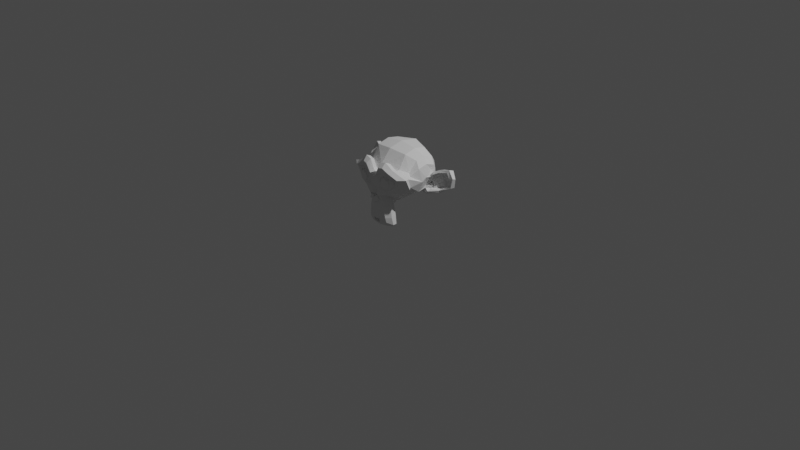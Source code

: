# Source: monkey.blend  (saved by Blender 3.4.6; exported with 4.5.12 LTS)
import bpy
from mathutils import Matrix  # noqa: F401  (used for matrix-valued properties, if any)

bpy.ops.wm.read_factory_settings(use_empty=True)
scene = bpy.context.scene
scene.name = 'Scene'

# ---- collections
col_collection = bpy.data.collections.new('Collection'); scene.collection.children.link(col_collection)

# ---- world
world_world = bpy.data.worlds.new('World'); scene.world = world_world
world_world.use_nodes = True; world_world.node_tree.nodes.clear()
_N = world_world.node_tree.nodes; _L = world_world.node_tree.links
n0 = _N.new('ShaderNodeOutputWorld'); n0.name = 'World Output'; n0.location = (300, 300)
n1 = _N.new('ShaderNodeBackground'); n1.name = 'Background'; n1.location = (10, 300)
n1.inputs[0].default_value = (0.05088, 0.05088, 0.05088, 1.0)
_L.new(n1.outputs[0], n0.inputs[0])
n0.is_active_output = True
world_world.color = (0.05088, 0.05088, 0.05088)
world_world.use_sun_shadow = False
world_world.sun_shadow_jitter_overblur = 0.0

# ---- cameras
cam_camera = bpy.data.cameras.new('Camera')
cam_camera.clip_end = 100.0
cam_camera.ortho_scale = 7.314

# ---- lights
light_light = bpy.data.lights.new('Light', 'POINT')
light_light.transmission_factor = 0.0
light_light.energy = 1000.0
light_light.shadow_soft_size = 0.1
light_light.shadow_maximum_resolution = 0.006
light_light.use_absolute_resolution = True

# ---- meshes
me_suzanne = bpy.data.meshes.new('Suzanne')
me_suzanne.from_pydata([(0.4375, -0.7656, 0.1641), (-0.4375, -0.7656, 0.1641), (0.5, -0.6875, 0.09375), (-0.5, -0.6875, 0.09375), (0.5469, -0.5781, 0.05469), (-0.5469, -0.5781, 0.05469), (0.3516, -0.6172, -0.02344), (-0.3516, -0.6172, -0.02344), (0.3516, -0.7188, 0.03125), (-0.3516, -0.7188, 0.03125), (0.3516, -0.7812, 0.1328), (-0.3516, -0.7812, 0.1328), (0.2734, -0.7969, 0.1641), (-0.2734, -0.7969, 0.1641), (0.2031, -0.7422, 0.09375), (-0.2031, -0.7422, 0.09375), (0.1562, -0.6484, 0.05469), (-0.1562, -0.6484, 0.05469), (0.07812, -0.6562, 0.2422), (-0.07812, -0.6562, 0.2422), (0.1406, -0.7422, 0.2422), (-0.1406, -0.7422, 0.2422), (0.2422, -0.7969, 0.2422), (-0.2422, -0.7969, 0.2422), (0.2734, -0.7969, 0.3281), (-0.2734, -0.7969, 0.3281), (0.2031, -0.7422, 0.3906), (-0.2031, -0.7422, 0.3906), (0.1562, -0.6484, 0.4375), (-0.1562, -0.6484, 0.4375), (0.3516, -0.6172, 0.5156), (-0.3516, -0.6172, 0.5156), (0.3516, -0.7188, 0.4531), (-0.3516, -0.7188, 0.4531), (0.3516, -0.7812, 0.3594), (-0.3516, -0.7812, 0.3594), (0.4375, -0.7656, 0.3281), (-0.4375, -0.7656, 0.3281), (0.5, -0.6875, 0.3906), (-0.5, -0.6875, 0.3906), (0.5469, -0.5781, 0.4375), (-0.5469, -0.5781, 0.4375), (0.625, -0.5625, 0.2422), (-0.625, -0.5625, 0.2422), (0.5625, -0.6719, 0.2422), (-0.5625, -0.6719, 0.2422), (0.4688, -0.7578, 0.2422), (-0.4688, -0.7578, 0.2422), (0.4766, -0.7734, 0.2422), (-0.4766, -0.7734, 0.2422), (0.4453, -0.7812, 0.3359), (-0.4453, -0.7812, 0.3359), (0.3516, -0.8047, 0.375), (-0.3516, -0.8047, 0.375), (0.2656, -0.8203, 0.3359), (-0.2656, -0.8203, 0.3359), (0.2266, -0.8203, 0.2422), (-0.2266, -0.8203, 0.2422), (0.2656, -0.8203, 0.1562), (-0.2656, -0.8203, 0.1562), (0.3516, -0.8281, 0.2422), (-0.3516, -0.8281, 0.2422), (0.3516, -0.8047, 0.1172), (-0.3516, -0.8047, 0.1172), (0.4453, -0.7812, 0.1562), (-0.4453, -0.7812, 0.1562), (0.0, -0.7422, 0.4297), (0.0, -0.8203, 0.3516), (0.0, -0.7344, -0.6797), (0.0, -0.7812, -0.3203), (0.0, -0.7969, -0.1875), (0.0, -0.7188, -0.7734), (0.0, -0.6016, 0.4062), (0.0, -0.5703, 0.5703), (0.0, 0.5469, 0.8984), (0.0, 0.8516, 0.5625), (0.0, 0.8281, 0.07031), (0.0, 0.3516, -0.3828), (0.2031, -0.5625, -0.1875), (-0.2031, -0.5625, -0.1875), (0.3125, -0.5703, -0.4375), (-0.3125, -0.5703, -0.4375), (0.3516, -0.5703, -0.6953), (-0.3516, -0.5703, -0.6953), (0.3672, -0.5312, -0.8906), (-0.3672, -0.5312, -0.8906), (0.3281, -0.5234, -0.9453), (-0.3281, -0.5234, -0.9453), (0.1797, -0.5547, -0.9688), (-0.1797, -0.5547, -0.9688), (0.0, -0.5781, -0.9844), (0.4375, -0.5312, -0.1406), (-0.4375, -0.5312, -0.1406), (0.6328, -0.5391, -0.03906), (-0.6328, -0.5391, -0.03906), (0.8281, -0.4453, 0.1484), (-0.8281, -0.4453, 0.1484), (0.8594, -0.5938, 0.4297), (-0.8594, -0.5938, 0.4297), (0.7109, -0.625, 0.4844), (-0.7109, -0.625, 0.4844), (0.4922, -0.6875, 0.6016), (-0.4922, -0.6875, 0.6016), (0.3203, -0.7344, 0.7578), (-0.3203, -0.7344, 0.7578), (0.1562, -0.7578, 0.7188), (-0.1562, -0.7578, 0.7188), (0.0625, -0.75, 0.4922), (-0.0625, -0.75, 0.4922), (0.1641, -0.7734, 0.4141), (-0.1641, -0.7734, 0.4141), (0.125, -0.7656, 0.3047), (-0.125, -0.7656, 0.3047), (0.2031, -0.7422, 0.09375), (-0.2031, -0.7422, 0.09375), (0.375, -0.7031, 0.01562), (-0.375, -0.7031, 0.01562), (0.4922, -0.6719, 0.0625), (-0.4922, -0.6719, 0.0625), (0.625, -0.6484, 0.1875), (-0.625, -0.6484, 0.1875), (0.6406, -0.6484, 0.2969), (-0.6406, -0.6484, 0.2969), (0.6016, -0.6641, 0.375), (-0.6016, -0.6641, 0.375), (0.4297, -0.7188, 0.4375), (-0.4297, -0.7188, 0.4375), (0.25, -0.7578, 0.4688), (-0.25, -0.7578, 0.4688), (0.0, -0.7344, -0.7656), (0.1094, -0.7344, -0.7188), (-0.1094, -0.7344, -0.7188), (0.1172, -0.7109, -0.8359), (-0.1172, -0.7109, -0.8359), (0.0625, -0.6953, -0.8828), (-0.0625, -0.6953, -0.8828), (0.0, -0.6875, -0.8906), (0.0, -0.75, -0.1953), (0.0, -0.7422, -0.1406), (0.1016, -0.7422, -0.1484), (-0.1016, -0.7422, -0.1484), (0.125, -0.75, -0.2266), (-0.125, -0.75, -0.2266), (0.08594, -0.7422, -0.2891), (-0.08594, -0.7422, -0.2891), (0.3984, -0.6719, -0.04688), (-0.3984, -0.6719, -0.04688), (0.6172, -0.625, 0.05469), (-0.6172, -0.625, 0.05469), (0.7266, -0.6016, 0.2031), (-0.7266, -0.6016, 0.2031), (0.7422, -0.6562, 0.375), (-0.7422, -0.6562, 0.375), (0.6875, -0.7266, 0.4141), (-0.6875, -0.7266, 0.4141), (0.4375, -0.7969, 0.5469), (-0.4375, -0.7969, 0.5469), (0.3125, -0.8359, 0.6406), (-0.3125, -0.8359, 0.6406), (0.2031, -0.8516, 0.6172), (-0.2031, -0.8516, 0.6172), (0.1016, -0.8438, 0.4297), (-0.1016, -0.8438, 0.4297), (0.125, -0.8125, -0.1016), (-0.125, -0.8125, -0.1016), (0.2109, -0.7109, -0.4453), (-0.2109, -0.7109, -0.4453), (0.25, -0.6875, -0.7031), (-0.25, -0.6875, -0.7031), (0.2656, -0.6641, -0.8203), (-0.2656, -0.6641, -0.8203), (0.2344, -0.6328, -0.9141), (-0.2344, -0.6328, -0.9141), (0.1641, -0.6328, -0.9297), (-0.1641, -0.6328, -0.9297), (0.0, -0.6406, -0.9453), (0.0, -0.7266, 0.04688), (0.0, -0.7656, 0.2109), (0.3281, -0.7422, 0.4766), (-0.3281, -0.7422, 0.4766), (0.1641, -0.75, 0.1406), (-0.1641, -0.75, 0.1406), (0.1328, -0.7578, 0.2109), (-0.1328, -0.7578, 0.2109), (0.1172, -0.7344, -0.6875), (-0.1172, -0.7344, -0.6875), (0.07812, -0.75, -0.4453), (-0.07812, -0.75, -0.4453), (0.0, -0.75, -0.4453), (0.0, -0.7422, -0.3281), (0.09375, -0.7812, -0.2734), (-0.09375, -0.7812, -0.2734), (0.1328, -0.7969, -0.2266), (-0.1328, -0.7969, -0.2266), (0.1094, -0.7812, -0.1328), (-0.1094, -0.7812, -0.1328), (0.03906, -0.7812, -0.125), (-0.03906, -0.7812, -0.125), (0.0, -0.8281, -0.2031), (0.04688, -0.8125, -0.1484), (-0.04688, -0.8125, -0.1484), (0.09375, -0.8125, -0.1562), (-0.09375, -0.8125, -0.1562), (0.1094, -0.8281, -0.2266), (-0.1094, -0.8281, -0.2266), (0.07812, -0.8047, -0.25), (-0.07812, -0.8047, -0.25), (0.0, -0.8047, -0.2891), (0.2578, -0.5547, -0.3125), (-0.2578, -0.5547, -0.3125), (0.1641, -0.7109, -0.2422), (-0.1641, -0.7109, -0.2422), (0.1797, -0.7109, -0.3125), (-0.1797, -0.7109, -0.3125), (0.2344, -0.5547, -0.25), (-0.2344, -0.5547, -0.25), (0.0, -0.6875, -0.875), (0.04688, -0.6875, -0.8672), (-0.04688, -0.6875, -0.8672), (0.09375, -0.7109, -0.8203), (-0.09375, -0.7109, -0.8203), (0.09375, -0.7266, -0.7422), (-0.09375, -0.7266, -0.7422), (0.0, -0.6562, -0.7812), (0.09375, -0.6641, -0.75), (-0.09375, -0.6641, -0.75), (0.09375, -0.6406, -0.8125), (-0.09375, -0.6406, -0.8125), (0.04688, -0.6328, -0.8516), (-0.04688, -0.6328, -0.8516), (0.0, -0.6328, -0.8594), (0.1719, -0.7812, 0.2188), (-0.1719, -0.7812, 0.2188), (0.1875, -0.7734, 0.1562), (-0.1875, -0.7734, 0.1562), (0.3359, -0.7578, 0.4297), (-0.3359, -0.7578, 0.4297), (0.2734, -0.7734, 0.4219), (-0.2734, -0.7734, 0.4219), (0.4219, -0.7734, 0.3984), (-0.4219, -0.7734, 0.3984), (0.5625, -0.6953, 0.3516), (-0.5625, -0.6953, 0.3516), (0.5859, -0.6875, 0.2891), (-0.5859, -0.6875, 0.2891), (0.5781, -0.6797, 0.1953), (-0.5781, -0.6797, 0.1953), (0.4766, -0.7188, 0.1016), (-0.4766, -0.7188, 0.1016), (0.375, -0.7422, 0.0625), (-0.375, -0.7422, 0.0625), (0.2266, -0.7812, 0.1094), (-0.2266, -0.7812, 0.1094), (0.1797, -0.7812, 0.2969), (-0.1797, -0.7812, 0.2969), (0.2109, -0.7812, 0.375), (-0.2109, -0.7812, 0.375), (0.2344, -0.7578, 0.3594), (-0.2344, -0.7578, 0.3594), (0.1953, -0.7578, 0.2969), (-0.1953, -0.7578, 0.2969), (0.2422, -0.7578, 0.125), (-0.2422, -0.7578, 0.125), (0.375, -0.7266, 0.08594), (-0.375, -0.7266, 0.08594), (0.4609, -0.7031, 0.1172), (-0.4609, -0.7031, 0.1172), (0.5469, -0.6719, 0.2109), (-0.5469, -0.6719, 0.2109), (0.5547, -0.6719, 0.2812), (-0.5547, -0.6719, 0.2812), (0.5312, -0.6797, 0.3359), (-0.5312, -0.6797, 0.3359), (0.4141, -0.75, 0.3906), (-0.4141, -0.75, 0.3906), (0.2812, -0.7656, 0.3984), (-0.2812, -0.7656, 0.3984), (0.3359, -0.75, 0.4062), (-0.3359, -0.75, 0.4062), (0.2031, -0.75, 0.1719), (-0.2031, -0.75, 0.1719), (0.1953, -0.75, 0.2266), (-0.1953, -0.75, 0.2266), (0.1094, -0.6094, 0.4609), (-0.1094, -0.6094, 0.4609), (0.1953, -0.6172, 0.6641), (-0.1953, -0.6172, 0.6641), (0.3359, -0.5938, 0.6875), (-0.3359, -0.5938, 0.6875), (0.4844, -0.5547, 0.5547), (-0.4844, -0.5547, 0.5547), (0.6797, -0.4922, 0.4531), (-0.6797, -0.4922, 0.4531), (0.7969, -0.4609, 0.4062), (-0.7969, -0.4609, 0.4062), (0.7734, -0.375, 0.1641), (-0.7734, -0.375, 0.1641), (0.6016, -0.4141, 0.0), (-0.6016, -0.4141, 0.0), (0.4375, -0.4688, -0.09375), (-0.4375, -0.4688, -0.09375), (0.0, -0.2891, 0.8984), (0.0, 0.07812, 0.9844), (0.0, 0.6719, -0.1953), (0.0, -0.1875, -0.4609), (0.0, -0.4609, -0.9766), (0.0, -0.3438, -0.8047), (0.0, -0.3203, -0.5703), (0.0, -0.2812, -0.4844), (0.8516, -0.05469, 0.2344), (-0.8516, -0.05469, 0.2344), (0.8594, 0.04688, 0.3203), (-0.8594, 0.04688, 0.3203), (0.7734, 0.4375, 0.2656), (-0.7734, 0.4375, 0.2656), (0.4609, 0.7031, 0.4375), (-0.4609, 0.7031, 0.4375), (0.7344, -0.07031, -0.04688), (-0.7344, -0.07031, -0.04688), (0.5938, 0.1641, -0.125), (-0.5938, 0.1641, -0.125), (0.6406, 0.4297, -0.007812), (-0.6406, 0.4297, -0.007812), (0.3359, 0.6641, 0.05469), (-0.3359, 0.6641, 0.05469), (0.2344, -0.4062, -0.3516), (-0.2344, -0.4062, -0.3516), (0.1797, -0.2578, -0.4141), (-0.1797, -0.2578, -0.4141), (0.2891, -0.3828, -0.7109), (-0.2891, -0.3828, -0.7109), (0.25, -0.3906, -0.5), (-0.25, -0.3906, -0.5), (0.3281, -0.3984, -0.9141), (-0.3281, -0.3984, -0.9141), (0.1406, -0.3672, -0.7578), (-0.1406, -0.3672, -0.7578), (0.125, -0.3594, -0.5391), (-0.125, -0.3594, -0.5391), (0.1641, -0.4375, -0.9453), (-0.1641, -0.4375, -0.9453), (0.2188, -0.4297, -0.2812), (-0.2188, -0.4297, -0.2812), (0.2109, -0.4688, -0.2266), (-0.2109, -0.4688, -0.2266), (0.2031, -0.5, -0.1719), (-0.2031, -0.5, -0.1719), (0.2109, -0.1641, -0.3906), (-0.2109, -0.1641, -0.3906), (0.2969, 0.2656, -0.3125), (-0.2969, 0.2656, -0.3125), (0.3438, 0.5391, -0.1484), (-0.3438, 0.5391, -0.1484), (0.4531, 0.3828, 0.8672), (-0.4531, 0.3828, 0.8672), (0.4531, 0.07031, 0.9297), (-0.4531, 0.07031, 0.9297), (0.4531, -0.2344, 0.8516), (-0.4531, -0.2344, 0.8516), (0.4609, -0.4297, 0.5234), (-0.4609, -0.4297, 0.5234), (0.7266, -0.3359, 0.4062), (-0.7266, -0.3359, 0.4062), (0.6328, -0.2812, 0.4531), (-0.6328, -0.2812, 0.4531), (0.6406, -0.05469, 0.7031), (-0.6406, -0.05469, 0.7031), (0.7969, -0.125, 0.5625), (-0.7969, -0.125, 0.5625), (0.7969, 0.1172, 0.6172), (-0.7969, 0.1172, 0.6172), (0.6406, 0.1953, 0.75), (-0.6406, 0.1953, 0.75), (0.6406, 0.4453, 0.6797), (-0.6406, 0.4453, 0.6797), (0.7969, 0.3594, 0.5391), (-0.7969, 0.3594, 0.5391), (0.6172, 0.5859, 0.3281), (-0.6172, 0.5859, 0.3281), (0.4844, 0.5469, 0.02344), (-0.4844, 0.5469, 0.02344), (0.8203, 0.2031, 0.3281), (-0.8203, 0.2031, 0.3281), (0.4062, -0.1484, -0.1719), (-0.4062, -0.1484, -0.1719), (0.4297, 0.2109, -0.1953), (-0.4297, 0.2109, -0.1953), (0.8906, 0.2344, 0.4062), (-0.8906, 0.2344, 0.4062), (0.7734, 0.125, -0.1406), (-0.7734, 0.125, -0.1406), (1.039, 0.3281, -0.1016), (-1.039, 0.3281, -0.1016), (1.281, 0.4297, 0.05469), (-1.281, 0.4297, 0.05469), (1.352, 0.4219, 0.3203), (-1.352, 0.4219, 0.3203), (1.234, 0.4219, 0.5078), (-1.234, 0.4219, 0.5078), (1.023, 0.3125, 0.4766), (-1.023, 0.3125, 0.4766), (1.016, 0.2891, 0.4141), (-1.016, 0.2891, 0.4141), (1.188, 0.3906, 0.4375), (-1.188, 0.3906, 0.4375), (1.266, 0.4062, 0.2891), (-1.266, 0.4062, 0.2891), (1.211, 0.4062, 0.07812), (-1.211, 0.4062, 0.07812), (1.031, 0.3047, -0.03906), (-1.031, 0.3047, -0.03906), (0.8281, 0.1328, -0.07031), (-0.8281, 0.1328, -0.07031), (0.9219, 0.2188, 0.3594), (-0.9219, 0.2188, 0.3594), (0.9453, 0.2891, 0.3047), (-0.9453, 0.2891, 0.3047), (0.8828, 0.2109, -0.02344), (-0.8828, 0.2109, -0.02344), (1.039, 0.3672, 0.0), (-1.039, 0.3672, 0.0), (1.188, 0.4453, 0.09375), (-1.188, 0.4453, 0.09375), (1.234, 0.4453, 0.25), (-1.234, 0.4453, 0.25), (1.172, 0.4375, 0.3594), (-1.172, 0.4375, 0.3594), (1.023, 0.3594, 0.3438), (-1.023, 0.3594, 0.3438), (0.8438, 0.2109, 0.2891), (-0.8438, 0.2109, 0.2891), (0.8359, 0.2734, 0.1719), (-0.8359, 0.2734, 0.1719), (0.7578, 0.2734, 0.09375), (-0.7578, 0.2734, 0.09375), (0.8203, 0.2734, 0.08594), (-0.8203, 0.2734, 0.08594), (0.8438, 0.2734, 0.01562), (-0.8438, 0.2734, 0.01562), (0.8125, 0.2734, -0.01562), (-0.8125, 0.2734, -0.01562), (0.7266, 0.07031, 0.0), (-0.7266, 0.07031, 0.0), (0.7188, 0.1719, -0.02344), (-0.7188, 0.1719, -0.02344), (0.7188, 0.1875, 0.03906), (-0.7188, 0.1875, 0.03906), (0.7969, 0.2109, 0.2031), (-0.7969, 0.2109, 0.2031), (0.8906, 0.2656, 0.2422), (-0.8906, 0.2656, 0.2422), (0.8906, 0.3203, 0.2344), (-0.8906, 0.3203, 0.2344), (0.8125, 0.3203, -0.01562), (-0.8125, 0.3203, -0.01562), (0.8516, 0.3203, 0.01562), (-0.8516, 0.3203, 0.01562), (0.8281, 0.3203, 0.07812), (-0.8281, 0.3203, 0.07812), (0.7656, 0.3203, 0.09375), (-0.7656, 0.3203, 0.09375), (0.8438, 0.3203, 0.1719), (-0.8438, 0.3203, 0.1719), (1.039, 0.4141, 0.3281), (-1.039, 0.4141, 0.3281), (1.188, 0.4844, 0.3438), (-1.188, 0.4844, 0.3438), (1.258, 0.4922, 0.2422), (-1.258, 0.4922, 0.2422), (1.211, 0.4844, 0.08594), (-1.211, 0.4844, 0.08594), (1.047, 0.4219, 0.0), (-1.047, 0.4219, 0.0), (0.8828, 0.2656, -0.01562), (-0.8828, 0.2656, -0.01562), (0.9531, 0.3438, 0.2891), (-0.9531, 0.3438, 0.2891), (0.8906, 0.3281, 0.1094), (-0.8906, 0.3281, 0.1094), (0.9375, 0.3359, 0.0625), (-0.9375, 0.3359, 0.0625), (1.0, 0.3672, 0.125), (-1.0, 0.3672, 0.125), (0.9609, 0.3516, 0.1719), (-0.9609, 0.3516, 0.1719), (1.016, 0.375, 0.2344), (-1.016, 0.375, 0.2344), (1.055, 0.3828, 0.1875), (-1.055, 0.3828, 0.1875), (1.109, 0.3906, 0.2109), (-1.109, 0.3906, 0.2109), (1.086, 0.3906, 0.2734), (-1.086, 0.3906, 0.2734), (1.023, 0.4844, 0.4375), (-1.023, 0.4844, 0.4375), (1.25, 0.5469, 0.4688), (-1.25, 0.5469, 0.4688), (1.367, 0.5, 0.2969), (-1.367, 0.5, 0.2969), (1.312, 0.5312, 0.05469), (-1.312, 0.5312, 0.05469), (1.039, 0.4922, -0.08594), (-1.039, 0.4922, -0.08594), (0.7891, 0.3281, -0.125), (-0.7891, 0.3281, -0.125), (0.8594, 0.3828, 0.3828), (-0.8594, 0.3828, 0.3828)], [], [(46, 0, 2, 44), (3, 1, 47, 45), (44, 2, 4, 42), (5, 3, 45, 43), (2, 8, 6, 4), (7, 9, 3, 5), (0, 10, 8, 2), (9, 11, 1, 3), (10, 12, 14, 8), (15, 13, 11, 9), (8, 14, 16, 6), (17, 15, 9, 7), (14, 20, 18, 16), (19, 21, 15, 17), (12, 22, 20, 14), (21, 23, 13, 15), (22, 24, 26, 20), (27, 25, 23, 21), (20, 26, 28, 18), (29, 27, 21, 19), (26, 32, 30, 28), (31, 33, 27, 29), (24, 34, 32, 26), (33, 35, 25, 27), (34, 36, 38, 32), (39, 37, 35, 33), (32, 38, 40, 30), (41, 39, 33, 31), (38, 44, 42, 40), (43, 45, 39, 41), (36, 46, 44, 38), (45, 47, 37, 39), (46, 36, 50, 48), (51, 37, 47, 49), (36, 34, 52, 50), (53, 35, 37, 51), (34, 24, 54, 52), (55, 25, 35, 53), (24, 22, 56, 54), (57, 23, 25, 55), (22, 12, 58, 56), (59, 13, 23, 57), (12, 10, 62, 58), (63, 11, 13, 59), (10, 0, 64, 62), (65, 1, 11, 63), (0, 46, 48, 64), (49, 47, 1, 65), (60, 64, 48), (49, 65, 61), (62, 64, 60), (61, 65, 63), (60, 58, 62), (63, 59, 61), (60, 56, 58), (59, 57, 61), (60, 54, 56), (57, 55, 61), (60, 52, 54), (55, 53, 61), (60, 50, 52), (53, 51, 61), (60, 48, 50), (51, 49, 61), (88, 173, 175, 90), (175, 174, 89, 90), (86, 171, 173, 88), (174, 172, 87, 89), (84, 169, 171, 86), (172, 170, 85, 87), (82, 167, 169, 84), (170, 168, 83, 85), (80, 165, 167, 82), (168, 166, 81, 83), (78, 91, 145, 163), (146, 92, 79, 164), (91, 93, 147, 145), (148, 94, 92, 146), (93, 95, 149, 147), (150, 96, 94, 148), (95, 97, 151, 149), (152, 98, 96, 150), (97, 99, 153, 151), (154, 100, 98, 152), (99, 101, 155, 153), (156, 102, 100, 154), (101, 103, 157, 155), (158, 104, 102, 156), (103, 105, 159, 157), (160, 106, 104, 158), (105, 107, 161, 159), (162, 108, 106, 160), (107, 66, 67, 161), (67, 66, 108, 162), (109, 127, 159, 161), (160, 128, 110, 162), (127, 178, 157, 159), (158, 179, 128, 160), (125, 155, 157, 178), (158, 156, 126, 179), (123, 153, 155, 125), (156, 154, 124, 126), (121, 151, 153, 123), (154, 152, 122, 124), (119, 149, 151, 121), (152, 150, 120, 122), (117, 147, 149, 119), (150, 148, 118, 120), (115, 145, 147, 117), (148, 146, 116, 118), (113, 163, 145, 115), (146, 164, 114, 116), (113, 180, 176, 163), (176, 181, 114, 164), (109, 161, 67, 111), (67, 162, 110, 112), (111, 67, 177, 182), (177, 67, 112, 183), (176, 180, 182, 177), (183, 181, 176, 177), (134, 136, 175, 173), (175, 136, 135, 174), (132, 134, 173, 171), (174, 135, 133, 172), (130, 132, 171, 169), (172, 133, 131, 170), (165, 186, 184, 167), (185, 187, 166, 168), (130, 169, 167, 184), (168, 170, 131, 185), (143, 189, 188, 186), (188, 189, 144, 187), (184, 186, 188, 68), (188, 187, 185, 68), (129, 130, 184, 68), (185, 131, 129, 68), (141, 192, 190, 143), (191, 193, 142, 144), (139, 194, 192, 141), (193, 195, 140, 142), (138, 196, 194, 139), (195, 197, 138, 140), (137, 70, 196, 138), (197, 70, 137, 138), (189, 143, 190, 69), (191, 144, 189, 69), (69, 190, 205, 207), (206, 191, 69, 207), (70, 198, 199, 196), (200, 198, 70, 197), (196, 199, 201, 194), (202, 200, 197, 195), (194, 201, 203, 192), (204, 202, 195, 193), (192, 203, 205, 190), (206, 204, 193, 191), (198, 203, 201, 199), (202, 204, 198, 200), (198, 207, 205, 203), (206, 207, 198, 204), (138, 139, 163, 176), (164, 140, 138, 176), (139, 141, 210, 163), (211, 142, 140, 164), (141, 143, 212, 210), (213, 144, 142, 211), (143, 186, 165, 212), (166, 187, 144, 213), (80, 208, 212, 165), (213, 209, 81, 166), (208, 214, 210, 212), (211, 215, 209, 213), (78, 163, 210, 214), (211, 164, 79, 215), (130, 129, 71, 221), (71, 129, 131, 222), (132, 130, 221, 219), (222, 131, 133, 220), (134, 132, 219, 217), (220, 133, 135, 218), (136, 134, 217, 216), (218, 135, 136, 216), (216, 217, 228, 230), (229, 218, 216, 230), (217, 219, 226, 228), (227, 220, 218, 229), (219, 221, 224, 226), (225, 222, 220, 227), (221, 71, 223, 224), (223, 71, 222, 225), (223, 230, 228, 224), (229, 230, 223, 225), (224, 228, 226), (227, 229, 225), (182, 180, 233, 231), (234, 181, 183, 232), (111, 182, 231, 253), (232, 183, 112, 254), (109, 111, 253, 255), (254, 112, 110, 256), (180, 113, 251, 233), (252, 114, 181, 234), (113, 115, 249, 251), (250, 116, 114, 252), (115, 117, 247, 249), (248, 118, 116, 250), (117, 119, 245, 247), (246, 120, 118, 248), (119, 121, 243, 245), (244, 122, 120, 246), (121, 123, 241, 243), (242, 124, 122, 244), (123, 125, 239, 241), (240, 126, 124, 242), (125, 178, 235, 239), (236, 179, 126, 240), (178, 127, 237, 235), (238, 128, 179, 236), (127, 109, 255, 237), (256, 110, 128, 238), (237, 255, 257, 275), (258, 256, 238, 276), (235, 237, 275, 277), (276, 238, 236, 278), (239, 235, 277, 273), (278, 236, 240, 274), (241, 239, 273, 271), (274, 240, 242, 272), (243, 241, 271, 269), (272, 242, 244, 270), (245, 243, 269, 267), (270, 244, 246, 268), (247, 245, 267, 265), (268, 246, 248, 266), (249, 247, 265, 263), (266, 248, 250, 264), (251, 249, 263, 261), (264, 250, 252, 262), (233, 251, 261, 279), (262, 252, 234, 280), (255, 253, 259, 257), (260, 254, 256, 258), (253, 231, 281, 259), (282, 232, 254, 260), (231, 233, 279, 281), (280, 234, 232, 282), (66, 107, 283, 72), (284, 108, 66, 72), (107, 105, 285, 283), (286, 106, 108, 284), (105, 103, 287, 285), (288, 104, 106, 286), (103, 101, 289, 287), (290, 102, 104, 288), (101, 99, 291, 289), (292, 100, 102, 290), (99, 97, 293, 291), (294, 98, 100, 292), (97, 95, 295, 293), (296, 96, 98, 294), (95, 93, 297, 295), (298, 94, 96, 296), (93, 91, 299, 297), (300, 92, 94, 298), (307, 308, 327, 337), (328, 308, 307, 338), (306, 307, 337, 335), (338, 307, 306, 336), (305, 306, 335, 339), (336, 306, 305, 340), (88, 90, 305, 339), (305, 90, 89, 340), (86, 88, 339, 333), (340, 89, 87, 334), (84, 86, 333, 329), (334, 87, 85, 330), (82, 84, 329, 331), (330, 85, 83, 332), (329, 335, 337, 331), (338, 336, 330, 332), (329, 333, 339, 335), (340, 334, 330, 336), (325, 331, 337, 327), (338, 332, 326, 328), (80, 82, 331, 325), (332, 83, 81, 326), (208, 341, 343, 214), (344, 342, 209, 215), (80, 325, 341, 208), (342, 326, 81, 209), (78, 214, 343, 345), (344, 215, 79, 346), (78, 345, 299, 91), (300, 346, 79, 92), (76, 323, 351, 303), (352, 324, 76, 303), (303, 351, 349, 77), (350, 352, 303, 77), (77, 349, 347, 304), (348, 350, 77, 304), (304, 347, 327, 308), (328, 348, 304, 308), (325, 327, 347, 341), (348, 328, 326, 342), (295, 297, 317, 309), (318, 298, 296, 310), (75, 315, 323, 76), (324, 316, 75, 76), (301, 357, 355, 302), (356, 358, 301, 302), (302, 355, 353, 74), (354, 356, 302, 74), (74, 353, 315, 75), (316, 354, 74, 75), (291, 293, 361, 363), (362, 294, 292, 364), (363, 361, 367, 365), (368, 362, 364, 366), (365, 367, 369, 371), (370, 368, 366, 372), (371, 369, 375, 373), (376, 370, 372, 374), (313, 377, 373, 375), (374, 378, 314, 376), (315, 353, 373, 377), (374, 354, 316, 378), (353, 355, 371, 373), (372, 356, 354, 374), (355, 357, 365, 371), (366, 358, 356, 372), (357, 359, 363, 365), (364, 360, 358, 366), (289, 291, 363, 359), (364, 292, 290, 360), (73, 359, 357, 301), (358, 360, 73, 301), (283, 285, 287, 289), (288, 286, 284, 290), (283, 289, 359, 73), (360, 290, 284, 73), (72, 283, 73), (73, 284, 72), (293, 295, 309, 361), (310, 296, 294, 362), (309, 311, 367, 361), (368, 312, 310, 362), (311, 381, 369, 367), (370, 382, 312, 368), (313, 375, 369, 381), (370, 376, 314, 382), (347, 349, 385, 383), (386, 350, 348, 384), (317, 383, 385, 319), (386, 384, 318, 320), (297, 299, 383, 317), (384, 300, 298, 318), (299, 343, 341, 383), (342, 344, 300, 384), (341, 347, 383), (384, 348, 342), (299, 345, 343), (344, 346, 300), (313, 321, 379, 377), (380, 322, 314, 378), (315, 377, 379, 323), (380, 378, 316, 324), (319, 385, 379, 321), (380, 386, 320, 322), (349, 351, 379, 385), (380, 352, 350, 386), (323, 379, 351), (352, 380, 324), (399, 387, 413, 401), (414, 388, 400, 402), (399, 401, 403, 397), (404, 402, 400, 398), (397, 403, 405, 395), (406, 404, 398, 396), (395, 405, 407, 393), (408, 406, 396, 394), (393, 407, 409, 391), (410, 408, 394, 392), (391, 409, 411, 389), (412, 410, 392, 390), (409, 419, 417, 411), (418, 420, 410, 412), (407, 421, 419, 409), (420, 422, 408, 410), (405, 423, 421, 407), (422, 424, 406, 408), (403, 425, 423, 405), (424, 426, 404, 406), (401, 427, 425, 403), (426, 428, 402, 404), (401, 413, 415, 427), (416, 414, 402, 428), (317, 319, 443, 441), (444, 320, 318, 442), (319, 389, 411, 443), (412, 390, 320, 444), (309, 317, 441, 311), (442, 318, 310, 312), (381, 429, 413, 387), (414, 430, 382, 388), (411, 417, 439, 443), (440, 418, 412, 444), (437, 445, 443, 439), (444, 446, 438, 440), (433, 445, 437, 435), (438, 446, 434, 436), (431, 447, 445, 433), (446, 448, 432, 434), (429, 447, 431, 449), (432, 448, 430, 450), (413, 429, 449, 415), (450, 430, 414, 416), (311, 447, 429, 381), (430, 448, 312, 382), (311, 441, 445, 447), (446, 442, 312, 448), (441, 443, 445), (446, 444, 442), (415, 449, 451, 475), (452, 450, 416, 476), (449, 431, 461, 451), (462, 432, 450, 452), (431, 433, 459, 461), (460, 434, 432, 462), (433, 435, 457, 459), (458, 436, 434, 460), (435, 437, 455, 457), (456, 438, 436, 458), (437, 439, 453, 455), (454, 440, 438, 456), (439, 417, 473, 453), (474, 418, 440, 454), (427, 415, 475, 463), (476, 416, 428, 464), (425, 427, 463, 465), (464, 428, 426, 466), (423, 425, 465, 467), (466, 426, 424, 468), (421, 423, 467, 469), (468, 424, 422, 470), (419, 421, 469, 471), (470, 422, 420, 472), (417, 419, 471, 473), (472, 420, 418, 474), (457, 455, 479, 477), (480, 456, 458, 478), (477, 479, 481, 483), (482, 480, 478, 484), (483, 481, 487, 485), (488, 482, 484, 486), (485, 487, 489, 491), (490, 488, 486, 492), (463, 475, 485, 491), (486, 476, 464, 492), (451, 483, 485, 475), (486, 484, 452, 476), (451, 461, 477, 483), (478, 462, 452, 484), (457, 477, 461, 459), (462, 478, 458, 460), (453, 473, 479, 455), (480, 474, 454, 456), (471, 481, 479, 473), (480, 482, 472, 474), (469, 487, 481, 471), (482, 488, 470, 472), (467, 489, 487, 469), (488, 490, 468, 470), (465, 491, 489, 467), (490, 492, 466, 468), (463, 491, 465), (466, 492, 464), (391, 389, 503, 501), (504, 390, 392, 502), (393, 391, 501, 499), (502, 392, 394, 500), (395, 393, 499, 497), (500, 394, 396, 498), (397, 395, 497, 495), (498, 396, 398, 496), (399, 397, 495, 493), (496, 398, 400, 494), (387, 399, 493, 505), (494, 400, 388, 506), (493, 501, 503, 505), (504, 502, 494, 506), (493, 495, 499, 501), (500, 496, 494, 502), (495, 497, 499), (500, 498, 496), (313, 381, 387, 505), (388, 382, 314, 506), (313, 505, 503, 321), (504, 506, 314, 322), (319, 321, 503, 389), (504, 322, 320, 390)])
_uv = me_suzanne.uv_layers.new(name='UVMap')
_uv.uv.foreach_set('vector', [0.891, 0.5901, 0.8706, 0.5896, 0.8601, 0.5601, 0.9046, 0.5594, 0.8562, 0.8505, 0.8681, 0.8215, 0.8884, 0.822, 0.9006, 0.8532, 0.9046, 0.5594, 0.8601, 0.5601, 0.853, 0.5216, 0.9202, 0.5245, 0.8475, 0.8887, 0.8562, 0.8505, 0.9006, 0.8532, 0.9147, 0.8887, 0.8601, 0.5601, 0.8289, 0.5908, 0.7985, 0.5695, 0.853, 0.5216, 0.7951, 0.8384, 0.8264, 0.8185, 0.8562, 0.8505, 0.8475, 0.8887, 0.8706, 0.5896, 0.8544, 0.6048, 0.8289, 0.5908, 0.8601, 0.5601, 0.8264, 0.8185, 0.8525, 0.8057, 0.8681, 0.8215, 0.8562, 0.8505, 0.8544, 0.6048, 0.8541, 0.6255, 0.8282, 0.6334, 0.8289, 0.5908, 0.8276, 0.776, 0.8532, 0.785, 0.8525, 0.8057, 0.8264, 0.8185, 0.8289, 0.5908, 0.8282, 0.6334, 0.791, 0.6454, 0.7985, 0.5695, 0.791, 0.7622, 0.8276, 0.776, 0.8264, 0.8185, 0.7951, 0.8384, 0.8282, 0.6334, 0.8552, 0.6685, 0.8424, 0.7025, 0.791, 0.6454, 0.8448, 0.7075, 0.8561, 0.742, 0.8276, 0.776, 0.791, 0.7622, 0.8541, 0.6255, 0.8675, 0.6423, 0.8552, 0.6685, 0.8282, 0.6334, 0.8561, 0.742, 0.8673, 0.7688, 0.8532, 0.785, 0.8276, 0.776, 0.8675, 0.6423, 0.8905, 0.6419, 0.9004, 0.667, 0.8552, 0.6685, 0.9012, 0.7456, 0.8902, 0.7702, 0.8673, 0.7688, 0.8561, 0.742, 0.8552, 0.6685, 0.9004, 0.667, 0.9189, 0.6997, 0.8424, 0.7025, 0.9212, 0.7137, 0.9012, 0.7456, 0.8561, 0.742, 0.8448, 0.7075, 0.9004, 0.667, 0.9319, 0.6368, 0.9684, 0.6453, 0.9189, 0.6997, 0.9682, 0.7702, 0.9314, 0.7771, 0.9012, 0.7456, 0.9212, 0.7137, 0.8905, 0.6419, 0.9059, 0.6279, 0.9319, 0.6368, 0.9004, 0.667, 0.9314, 0.7771, 0.905, 0.7849, 0.8902, 0.7702, 0.9012, 0.7456, 0.9059, 0.6279, 0.9062, 0.6057, 0.9337, 0.593, 0.9319, 0.6368, 0.9312, 0.8209, 0.9044, 0.807, 0.905, 0.7849, 0.9314, 0.7771, 0.9319, 0.6368, 0.9337, 0.593, 0.9684, 0.5738, 0.9684, 0.6453, 0.965, 0.8417, 0.9312, 0.8209, 0.9314, 0.7771, 0.9682, 0.7702, 0.9337, 0.593, 0.9046, 0.5594, 0.9202, 0.5245, 0.9684, 0.5738, 0.9147, 0.8887, 0.9006, 0.8532, 0.9312, 0.8209, 0.965, 0.8417, 0.9062, 0.6057, 0.891, 0.5901, 0.9046, 0.5594, 0.9337, 0.593, 0.9006, 0.8532, 0.8884, 0.822, 0.9044, 0.807, 0.9312, 0.8209, 0.891, 0.5901, 0.9062, 0.6057, 0.9024, 0.6079, 0.8896, 0.5933, 0.9006, 0.8047, 0.9044, 0.807, 0.8884, 0.822, 0.8872, 0.8187, 0.9062, 0.6057, 0.9059, 0.6279, 0.8998, 0.6263, 0.9024, 0.6079, 0.8988, 0.7862, 0.905, 0.7849, 0.9044, 0.807, 0.9006, 0.8047, 0.9059, 0.6279, 0.8905, 0.6419, 0.8878, 0.6365, 0.8998, 0.6263, 0.8874, 0.7754, 0.8902, 0.7702, 0.905, 0.7849, 0.8988, 0.7862, 0.8905, 0.6419, 0.8675, 0.6423, 0.8709, 0.6352, 0.8878, 0.6365, 0.8704, 0.776, 0.8673, 0.7688, 0.8902, 0.7702, 0.8874, 0.7754, 0.8675, 0.6423, 0.8541, 0.6255, 0.8599, 0.6239, 0.8709, 0.6352, 0.8589, 0.7868, 0.8532, 0.785, 0.8673, 0.7688, 0.8704, 0.776, 0.8541, 0.6255, 0.8544, 0.6048, 0.8597, 0.6082, 0.8599, 0.6239, 0.8579, 0.8025, 0.8525, 0.8057, 0.8532, 0.785, 0.8589, 0.7868, 0.8544, 0.6048, 0.8706, 0.5896, 0.8717, 0.594, 0.8597, 0.6082, 0.8693, 0.8172, 0.8681, 0.8215, 0.8525, 0.8057, 0.8579, 0.8025, 0.8706, 0.5896, 0.891, 0.5901, 0.8896, 0.5933, 0.8717, 0.594, 0.8872, 0.8187, 0.8884, 0.822, 0.8681, 0.8215, 0.8693, 0.8172, 0.8794, 0.6165, 0.8717, 0.594, 0.8896, 0.5933, 0.8872, 0.8187, 0.8693, 0.8172, 0.878, 0.7951, 0.8597, 0.6082, 0.8717, 0.594, 0.8794, 0.6165, 0.878, 0.7951, 0.8693, 0.8172, 0.8579, 0.8025, 0.8794, 0.6165, 0.8599, 0.6239, 0.8597, 0.6082, 0.8579, 0.8025, 0.8589, 0.7868, 0.878, 0.7951, 0.8794, 0.6165, 0.8709, 0.6352, 0.8599, 0.6239, 0.8589, 0.7868, 0.8704, 0.776, 0.878, 0.7951, 0.8794, 0.6165, 0.8878, 0.6365, 0.8709, 0.6352, 0.8704, 0.776, 0.8874, 0.7754, 0.878, 0.7951, 0.8794, 0.6165, 0.8998, 0.6263, 0.8878, 0.6365, 0.8874, 0.7754, 0.8988, 0.7862, 0.878, 0.7951, 0.8794, 0.6165, 0.9024, 0.6079, 0.8998, 0.6263, 0.8988, 0.7862, 0.9006, 0.8047, 0.878, 0.7951, 0.8794, 0.6165, 0.8896, 0.5933, 0.9024, 0.6079, 0.9006, 0.8047, 0.8872, 0.8187, 0.878, 0.7951, 0.5403, 0.05381, 0.5364, 0.06207, 0.5189, 0.05968, 0.5189, 0.05029, 0.5189, 0.05968, 0.5015, 0.06204, 0.4976, 0.05377, 0.5189, 0.05029, 0.5519, 0.05834, 0.5428, 0.06409, 0.5364, 0.06207, 0.5403, 0.05381, 0.5015, 0.06204, 0.4951, 0.06405, 0.486, 0.05827, 0.4976, 0.05377, 0.5551, 0.0619, 0.5463, 0.07267, 0.5428, 0.06409, 0.5519, 0.05834, 0.4951, 0.06405, 0.4916, 0.07262, 0.4828, 0.06183, 0.486, 0.05827, 0.5638, 0.07659, 0.5483, 0.08489, 0.5463, 0.07267, 0.5551, 0.0619, 0.4916, 0.07262, 0.4895, 0.08486, 0.474, 0.07651, 0.4828, 0.06183, 0.5831, 0.1085, 0.5556, 0.1217, 0.5483, 0.08489, 0.5638, 0.07659, 0.4895, 0.08486, 0.4822, 0.1218, 0.4545, 0.1085, 0.474, 0.07651, 0.6055, 0.1651, 0.6474, 0.2005, 0.6215, 0.2278, 0.5531, 0.2096, 0.4165, 0.2295, 0.3897, 0.2019, 0.432, 0.1656, 0.4853, 0.2101, 0.6474, 0.2005, 0.6764, 0.2332, 0.6648, 0.2532, 0.6215, 0.2278, 0.3727, 0.2564, 0.3603, 0.2359, 0.3897, 0.2019, 0.4165, 0.2295, 0.6764, 0.2332, 0.7153, 0.2654, 0.6839, 0.28, 0.6648, 0.2532, 0.3537, 0.2846, 0.3205, 0.2703, 0.3603, 0.2359, 0.3727, 0.2564, 0.7153, 0.2654, 0.7073, 0.3101, 0.6875, 0.3115, 0.6839, 0.28, 0.3512, 0.3174, 0.3307, 0.3169, 0.3205, 0.2703, 0.3537, 0.2846, 0.7073, 0.3101, 0.6974, 0.3327, 0.6768, 0.3239, 0.6875, 0.3115, 0.3627, 0.3297, 0.342, 0.3397, 0.3307, 0.3169, 0.3512, 0.3174, 0.6974, 0.3327, 0.6628, 0.3725, 0.6391, 0.3573, 0.6768, 0.3239, 0.4028, 0.3621, 0.3793, 0.3787, 0.342, 0.3397, 0.3627, 0.3297, 0.6628, 0.3725, 0.6268, 0.3958, 0.6183, 0.3752, 0.6391, 0.3573, 0.4246, 0.3793, 0.4169, 0.4006, 0.3793, 0.3787, 0.4028, 0.3621, 0.6268, 0.3958, 0.6048, 0.3978, 0.6008, 0.3779, 0.6183, 0.3752, 0.4424, 0.3812, 0.4393, 0.4015, 0.4169, 0.4006, 0.4246, 0.3793, 0.6048, 0.3978, 0.5531, 0.3905, 0.5597, 0.357, 0.6008, 0.3779, 0.4829, 0.3585, 0.4909, 0.3919, 0.4393, 0.4015, 0.4424, 0.3812, 0.5531, 0.3905, 0.5219, 0.386, 0.5211, 0.3439, 0.5597, 0.357, 0.5211, 0.3439, 0.5219, 0.386, 0.4909, 0.3919, 0.4829, 0.3585, 0.5773, 0.3402, 0.5998, 0.3448, 0.6008, 0.3779, 0.5597, 0.357, 0.4424, 0.3812, 0.442, 0.3478, 0.4646, 0.3422, 0.4829, 0.3585, 0.5998, 0.3448, 0.6155, 0.342, 0.6183, 0.3752, 0.6008, 0.3779, 0.4246, 0.3793, 0.426, 0.3456, 0.442, 0.3478, 0.4424, 0.3812, 0.6345, 0.3323, 0.6391, 0.3573, 0.6183, 0.3752, 0.6155, 0.342, 0.4246, 0.3793, 0.4028, 0.3621, 0.4064, 0.3365, 0.426, 0.3456, 0.6624, 0.3128, 0.6768, 0.3239, 0.6391, 0.3573, 0.6345, 0.3323, 0.4028, 0.3621, 0.3627, 0.3297, 0.3771, 0.3177, 0.4064, 0.3365, 0.6684, 0.298, 0.6875, 0.3115, 0.6768, 0.3239, 0.6624, 0.3128, 0.3627, 0.3297, 0.3512, 0.3174, 0.3703, 0.3026, 0.3771, 0.3177, 0.6641, 0.2779, 0.6839, 0.28, 0.6875, 0.3115, 0.6684, 0.298, 0.3512, 0.3174, 0.3537, 0.2846, 0.3741, 0.2818, 0.3703, 0.3026, 0.6392, 0.253, 0.6648, 0.2532, 0.6839, 0.28, 0.6641, 0.2779, 0.3537, 0.2846, 0.3727, 0.2564, 0.3989, 0.2556, 0.3741, 0.2818, 0.614, 0.2427, 0.6215, 0.2278, 0.6648, 0.2532, 0.6392, 0.253, 0.3727, 0.2564, 0.4165, 0.2295, 0.4245, 0.2445, 0.3989, 0.2556, 0.5729, 0.2586, 0.5531, 0.2096, 0.6215, 0.2278, 0.614, 0.2427, 0.4165, 0.2295, 0.4853, 0.2101, 0.4664, 0.2597, 0.4245, 0.2445, 0.5729, 0.2586, 0.5639, 0.272, 0.5198, 0.2489, 0.5531, 0.2096, 0.5198, 0.2489, 0.4759, 0.2731, 0.4664, 0.2597, 0.4853, 0.2101, 0.5773, 0.3402, 0.5597, 0.357, 0.5211, 0.3439, 0.5585, 0.3166, 0.5211, 0.3439, 0.4829, 0.3585, 0.4646, 0.3422, 0.4826, 0.3178, 0.5585, 0.3166, 0.5211, 0.3439, 0.5203, 0.2948, 0.5569, 0.2912, 0.5203, 0.2948, 0.5211, 0.3439, 0.4826, 0.3178, 0.4834, 0.2922, 0.5198, 0.2489, 0.5639, 0.272, 0.5569, 0.2912, 0.5203, 0.2948, 0.4834, 0.2922, 0.4759, 0.2731, 0.5198, 0.2489, 0.5203, 0.2948, 0.5255, 0.06897, 0.5189, 0.0679, 0.5189, 0.05968, 0.5364, 0.06207, 0.5189, 0.05968, 0.5189, 0.0679, 0.5124, 0.06896, 0.5015, 0.06204, 0.5312, 0.07383, 0.5255, 0.06897, 0.5364, 0.06207, 0.5428, 0.06409, 0.5015, 0.06204, 0.5124, 0.06896, 0.5066, 0.07381, 0.4951, 0.06405, 0.531, 0.08743, 0.5312, 0.07383, 0.5428, 0.06409, 0.5463, 0.07267, 0.4951, 0.06405, 0.5066, 0.07381, 0.5068, 0.08742, 0.4916, 0.07262, 0.5556, 0.1217, 0.532, 0.1277, 0.5327, 0.09092, 0.5483, 0.08489, 0.5052, 0.09091, 0.5058, 0.1277, 0.4822, 0.1218, 0.4895, 0.08486, 0.531, 0.08743, 0.5463, 0.07267, 0.5483, 0.08489, 0.5327, 0.09092, 0.4895, 0.08486, 0.4916, 0.07262, 0.5068, 0.08742, 0.5052, 0.09091, 0.5381, 0.1584, 0.519, 0.1517, 0.5189, 0.1284, 0.532, 0.1277, 0.5189, 0.1284, 0.519, 0.1517, 0.4999, 0.1584, 0.5058, 0.1277, 0.5327, 0.09092, 0.532, 0.1277, 0.5189, 0.1284, 0.5189, 0.09395, 0.5189, 0.1284, 0.5058, 0.1277, 0.5052, 0.09091, 0.5189, 0.09395, 0.5189, 0.08518, 0.531, 0.08743, 0.5327, 0.09092, 0.5189, 0.09395, 0.5052, 0.09091, 0.5068, 0.08742, 0.5189, 0.08518, 0.5189, 0.09395, 0.5484, 0.1736, 0.538, 0.176, 0.5352, 0.1668, 0.5381, 0.1584, 0.5028, 0.1669, 0.5001, 0.176, 0.4897, 0.1737, 0.4999, 0.1584, 0.5443, 0.1934, 0.5372, 0.1876, 0.538, 0.176, 0.5484, 0.1736, 0.5001, 0.176, 0.5009, 0.1876, 0.494, 0.1934, 0.4897, 0.1737, 0.5198, 0.2008, 0.5288, 0.1918, 0.5372, 0.1876, 0.5443, 0.1934, 0.5009, 0.1876, 0.5092, 0.1916, 0.5198, 0.2008, 0.494, 0.1934, 0.5176, 0.1906, 0.5191, 0.1854, 0.5288, 0.1918, 0.5198, 0.2008, 0.5092, 0.1916, 0.5191, 0.1854, 0.5176, 0.1906, 0.5198, 0.2008, 0.519, 0.1517, 0.5381, 0.1584, 0.5352, 0.1668, 0.519, 0.159, 0.5028, 0.1669, 0.4999, 0.1584, 0.519, 0.1517, 0.519, 0.159, 0.519, 0.159, 0.5352, 0.1668, 0.5311, 0.1716, 0.519, 0.1656, 0.5069, 0.1717, 0.5028, 0.1669, 0.519, 0.159, 0.519, 0.1656, 0.5191, 0.1854, 0.5191, 0.1795, 0.5282, 0.1863, 0.5288, 0.1918, 0.5098, 0.1863, 0.5191, 0.1795, 0.5191, 0.1854, 0.5092, 0.1916, 0.5288, 0.1918, 0.5282, 0.1863, 0.5335, 0.1842, 0.5372, 0.1876, 0.5045, 0.1842, 0.5098, 0.1863, 0.5092, 0.1916, 0.5009, 0.1876, 0.5372, 0.1876, 0.5335, 0.1842, 0.5334, 0.1767, 0.538, 0.176, 0.5046, 0.1768, 0.5045, 0.1842, 0.5009, 0.1876, 0.5001, 0.176, 0.538, 0.176, 0.5334, 0.1767, 0.5311, 0.1716, 0.5352, 0.1668, 0.5069, 0.1717, 0.5046, 0.1768, 0.5001, 0.176, 0.5028, 0.1669, 0.5191, 0.1795, 0.5334, 0.1767, 0.5335, 0.1842, 0.5282, 0.1863, 0.5045, 0.1842, 0.5046, 0.1768, 0.5191, 0.1795, 0.5098, 0.1863, 0.5191, 0.1795, 0.519, 0.1656, 0.5311, 0.1716, 0.5334, 0.1767, 0.5069, 0.1717, 0.519, 0.1656, 0.5191, 0.1795, 0.5046, 0.1768, 0.5198, 0.2008, 0.5443, 0.1934, 0.5531, 0.2096, 0.5198, 0.2489, 0.4853, 0.2101, 0.494, 0.1934, 0.5198, 0.2008, 0.5198, 0.2489, 0.5443, 0.1934, 0.5484, 0.1736, 0.5616, 0.1678, 0.5531, 0.2096, 0.4764, 0.168, 0.4897, 0.1737, 0.494, 0.1934, 0.4853, 0.2101, 0.5484, 0.1736, 0.5381, 0.1584, 0.5595, 0.1493, 0.5616, 0.1678, 0.4784, 0.1494, 0.4999, 0.1584, 0.4897, 0.1737, 0.4764, 0.168, 0.5381, 0.1584, 0.532, 0.1277, 0.5556, 0.1217, 0.5595, 0.1493, 0.4822, 0.1218, 0.5058, 0.1277, 0.4999, 0.1584, 0.4784, 0.1494, 0.5831, 0.1085, 0.5961, 0.1334, 0.5595, 0.1493, 0.5556, 0.1217, 0.4784, 0.1494, 0.4414, 0.1336, 0.4545, 0.1085, 0.4822, 0.1218, 0.5961, 0.1334, 0.6012, 0.1479, 0.5616, 0.1678, 0.5595, 0.1493, 0.4764, 0.168, 0.4363, 0.1482, 0.4414, 0.1336, 0.4784, 0.1494, 0.6055, 0.1651, 0.5531, 0.2096, 0.5616, 0.1678, 0.6012, 0.1479, 0.4764, 0.168, 0.4853, 0.2101, 0.432, 0.1656, 0.4363, 0.1482, 0.531, 0.08743, 0.5189, 0.08518, 0.5189, 0.08387, 0.5289, 0.08496, 0.5189, 0.08387, 0.5189, 0.08518, 0.5068, 0.08742, 0.5089, 0.08495, 0.5312, 0.07383, 0.531, 0.08743, 0.5289, 0.08496, 0.529, 0.07543, 0.5089, 0.08495, 0.5068, 0.08742, 0.5066, 0.07381, 0.5088, 0.07542, 0.5255, 0.06897, 0.5312, 0.07383, 0.529, 0.07543, 0.5238, 0.07051, 0.5088, 0.07542, 0.5066, 0.07381, 0.5124, 0.06896, 0.5141, 0.0705, 0.5189, 0.0679, 0.5255, 0.06897, 0.5238, 0.07051, 0.5189, 0.06947, 0.5141, 0.0705, 0.5124, 0.06896, 0.5189, 0.0679, 0.5189, 0.06947, 0.5189, 0.06947, 0.5238, 0.07051, 0.5216, 0.07497, 0.5189, 0.07426, 0.5163, 0.07497, 0.5141, 0.0705, 0.5189, 0.06947, 0.5189, 0.07426, 0.5238, 0.07051, 0.529, 0.07543, 0.5242, 0.07669, 0.5216, 0.07497, 0.5136, 0.07668, 0.5088, 0.07542, 0.5141, 0.0705, 0.5163, 0.07497, 0.529, 0.07543, 0.5289, 0.08496, 0.5246, 0.07989, 0.5242, 0.07669, 0.5133, 0.07988, 0.5089, 0.08495, 0.5088, 0.07542, 0.5136, 0.07668, 0.5289, 0.08496, 0.5189, 0.08387, 0.5189, 0.07933, 0.5246, 0.07989, 0.5189, 0.07933, 0.5189, 0.08387, 0.5089, 0.08495, 0.5133, 0.07988, 0.5189, 0.07933, 0.5189, 0.07426, 0.5216, 0.07497, 0.5246, 0.07989, 0.5163, 0.07497, 0.5189, 0.07426, 0.5189, 0.07933, 0.5133, 0.07988, 0.5246, 0.07989, 0.5216, 0.07497, 0.5242, 0.07669, 0.5136, 0.07668, 0.5163, 0.07497, 0.5133, 0.07988, 0.5569, 0.2912, 0.5639, 0.272, 0.5718, 0.2773, 0.5684, 0.2929, 0.4681, 0.2786, 0.4759, 0.2731, 0.4834, 0.2922, 0.472, 0.2943, 0.5585, 0.3166, 0.5569, 0.2912, 0.5684, 0.2929, 0.5731, 0.3114, 0.472, 0.2943, 0.4834, 0.2922, 0.4826, 0.3178, 0.4678, 0.3131, 0.5773, 0.3402, 0.5585, 0.3166, 0.5731, 0.3114, 0.5849, 0.3277, 0.4678, 0.3131, 0.4826, 0.3178, 0.4646, 0.3422, 0.4565, 0.33, 0.5639, 0.272, 0.5729, 0.2586, 0.5807, 0.2666, 0.5718, 0.2773, 0.4587, 0.268, 0.4664, 0.2597, 0.4759, 0.2731, 0.4681, 0.2786, 0.5729, 0.2586, 0.614, 0.2427, 0.6117, 0.2557, 0.5807, 0.2666, 0.4271, 0.2577, 0.4245, 0.2445, 0.4664, 0.2597, 0.4587, 0.268, 0.614, 0.2427, 0.6392, 0.253, 0.6325, 0.2629, 0.6117, 0.2557, 0.4061, 0.2655, 0.3989, 0.2556, 0.4245, 0.2445, 0.4271, 0.2577, 0.6392, 0.253, 0.6641, 0.2779, 0.6537, 0.28, 0.6325, 0.2629, 0.3849, 0.2836, 0.3741, 0.2818, 0.3989, 0.2556, 0.4061, 0.2655, 0.6641, 0.2779, 0.6684, 0.298, 0.6561, 0.2976, 0.6537, 0.28, 0.383, 0.3019, 0.3703, 0.3026, 0.3741, 0.2818, 0.3849, 0.2836, 0.6684, 0.298, 0.6624, 0.3128, 0.6528, 0.3102, 0.6561, 0.2976, 0.3869, 0.3146, 0.3771, 0.3177, 0.3703, 0.3026, 0.383, 0.3019, 0.6624, 0.3128, 0.6345, 0.3323, 0.629, 0.3239, 0.6528, 0.3102, 0.4116, 0.3277, 0.4064, 0.3365, 0.3771, 0.3177, 0.3869, 0.3146, 0.6345, 0.3323, 0.6155, 0.342, 0.6144, 0.332, 0.629, 0.3239, 0.4267, 0.3354, 0.426, 0.3456, 0.4064, 0.3365, 0.4116, 0.3277, 0.6155, 0.342, 0.5998, 0.3448, 0.601, 0.3336, 0.6144, 0.332, 0.4403, 0.3365, 0.442, 0.3478, 0.426, 0.3456, 0.4267, 0.3354, 0.5998, 0.3448, 0.5773, 0.3402, 0.5849, 0.3277, 0.601, 0.3336, 0.4565, 0.33, 0.4646, 0.3422, 0.442, 0.3478, 0.4403, 0.3365, 0.601, 0.3336, 0.5849, 0.3277, 0.5906, 0.3215, 0.6018, 0.3285, 0.4504, 0.3239, 0.4565, 0.33, 0.4403, 0.3365, 0.4394, 0.3313, 0.6144, 0.332, 0.601, 0.3336, 0.6018, 0.3285, 0.6133, 0.3271, 0.4394, 0.3313, 0.4403, 0.3365, 0.4267, 0.3354, 0.4276, 0.3304, 0.629, 0.3239, 0.6144, 0.332, 0.6133, 0.3271, 0.6269, 0.3205, 0.4276, 0.3304, 0.4267, 0.3354, 0.4116, 0.3277, 0.4136, 0.3242, 0.6528, 0.3102, 0.629, 0.3239, 0.6269, 0.3205, 0.6462, 0.3064, 0.4136, 0.3242, 0.4116, 0.3277, 0.3869, 0.3146, 0.3934, 0.3105, 0.6561, 0.2976, 0.6528, 0.3102, 0.6462, 0.3064, 0.6495, 0.2962, 0.3934, 0.3105, 0.3869, 0.3146, 0.383, 0.3019, 0.3897, 0.3002, 0.6537, 0.28, 0.6561, 0.2976, 0.6495, 0.2962, 0.6478, 0.2835, 0.3897, 0.3002, 0.383, 0.3019, 0.3849, 0.2836, 0.391, 0.2871, 0.6325, 0.2629, 0.6537, 0.28, 0.6478, 0.2835, 0.6298, 0.2673, 0.391, 0.2871, 0.3849, 0.2836, 0.4061, 0.2655, 0.4089, 0.27, 0.6117, 0.2557, 0.6325, 0.2629, 0.6298, 0.2673, 0.6126, 0.2616, 0.4089, 0.27, 0.4061, 0.2655, 0.4271, 0.2577, 0.4263, 0.2637, 0.5807, 0.2666, 0.6117, 0.2557, 0.6126, 0.2616, 0.5852, 0.271, 0.4263, 0.2637, 0.4271, 0.2577, 0.4587, 0.268, 0.4544, 0.2726, 0.5718, 0.2773, 0.5807, 0.2666, 0.5852, 0.271, 0.5781, 0.2819, 0.4544, 0.2726, 0.4587, 0.268, 0.4681, 0.2786, 0.4618, 0.2834, 0.5849, 0.3277, 0.5731, 0.3114, 0.5795, 0.3093, 0.5906, 0.3215, 0.4612, 0.3112, 0.4678, 0.3131, 0.4565, 0.33, 0.4504, 0.3239, 0.5731, 0.3114, 0.5684, 0.2929, 0.5775, 0.2938, 0.5795, 0.3093, 0.4628, 0.2954, 0.472, 0.2943, 0.4678, 0.3131, 0.4612, 0.3112, 0.5684, 0.2929, 0.5718, 0.2773, 0.5781, 0.2819, 0.5775, 0.2938, 0.4618, 0.2834, 0.4681, 0.2786, 0.472, 0.2943, 0.4628, 0.2954, 0.5219, 0.386, 0.5531, 0.3905, 0.5532, 0.4331, 0.523, 0.4336, 0.4928, 0.4345, 0.4909, 0.3919, 0.5219, 0.386, 0.523, 0.4336, 0.5531, 0.3905, 0.6048, 0.3978, 0.6098, 0.4315, 0.5532, 0.4331, 0.4359, 0.4357, 0.4393, 0.4015, 0.4909, 0.3919, 0.4928, 0.4345, 0.6048, 0.3978, 0.6268, 0.3958, 0.6482, 0.4193, 0.6098, 0.4315, 0.3965, 0.4254, 0.4169, 0.4006, 0.4393, 0.4015, 0.4359, 0.4357, 0.6268, 0.3958, 0.6628, 0.3725, 0.6921, 0.3883, 0.6482, 0.4193, 0.3503, 0.3962, 0.3793, 0.3787, 0.4169, 0.4006, 0.3965, 0.4254, 0.6628, 0.3725, 0.6974, 0.3327, 0.7263, 0.3418, 0.6921, 0.3883, 0.3128, 0.3506, 0.342, 0.3397, 0.3793, 0.3787, 0.3503, 0.3962, 0.6974, 0.3327, 0.7073, 0.3101, 0.7359, 0.3121, 0.7263, 0.3418, 0.3011, 0.3206, 0.3307, 0.3169, 0.342, 0.3397, 0.3128, 0.3506, 0.7073, 0.3101, 0.7153, 0.2654, 0.7299, 0.2564, 0.7359, 0.3121, 0.3049, 0.2611, 0.3205, 0.2703, 0.3307, 0.3169, 0.3011, 0.3206, 0.7153, 0.2654, 0.6764, 0.2332, 0.6982, 0.2169, 0.7299, 0.2564, 0.3374, 0.2192, 0.3603, 0.2359, 0.3205, 0.2703, 0.3049, 0.2611, 0.6764, 0.2332, 0.6474, 0.2005, 0.6631, 0.1907, 0.6982, 0.2169, 0.3735, 0.1919, 0.3897, 0.2019, 0.3603, 0.2359, 0.3374, 0.2192, 0.6269, 0.01561, 0.6494, 0.02238, 0.6605, 0.07608, 0.6214, 0.04809, 0.3768, 0.0753, 0.3888, 0.02159, 0.4113, 0.01513, 0.4164, 0.04763, 0.5675, 0.000144, 0.6269, 0.01561, 0.6214, 0.04809, 0.5772, 0.0328, 0.4164, 0.04763, 0.4113, 0.01513, 0.4706, 0.000144, 0.4608, 0.03266, 0.5189, 0.02489, 0.5675, 0.000144, 0.5772, 0.0328, 0.5474, 0.04172, 0.4608, 0.03266, 0.4706, 0.000144, 0.5189, 0.02489, 0.4905, 0.04167, 0.5403, 0.05381, 0.5189, 0.05029, 0.5189, 0.02489, 0.5474, 0.04172, 0.5189, 0.02489, 0.5189, 0.05029, 0.4976, 0.05377, 0.4905, 0.04167, 0.5519, 0.05834, 0.5403, 0.05381, 0.5474, 0.04172, 0.5581, 0.05387, 0.4905, 0.04167, 0.4976, 0.05377, 0.486, 0.05827, 0.4798, 0.05378, 0.5551, 0.0619, 0.5519, 0.05834, 0.5581, 0.05387, 0.577, 0.058, 0.4798, 0.05378, 0.486, 0.05827, 0.4828, 0.06183, 0.4609, 0.05785, 0.5638, 0.07659, 0.5551, 0.0619, 0.577, 0.058, 0.6117, 0.07827, 0.4609, 0.05785, 0.4828, 0.06183, 0.474, 0.07651, 0.4259, 0.07799, 0.577, 0.058, 0.5772, 0.0328, 0.6214, 0.04809, 0.6117, 0.07827, 0.4164, 0.04763, 0.4608, 0.03266, 0.4609, 0.05785, 0.4259, 0.07799, 0.577, 0.058, 0.5581, 0.05387, 0.5474, 0.04172, 0.5772, 0.0328, 0.4905, 0.04167, 0.4798, 0.05378, 0.4609, 0.05785, 0.4608, 0.03266, 0.6267, 0.1114, 0.6117, 0.07827, 0.6214, 0.04809, 0.6605, 0.07608, 0.4164, 0.04763, 0.4259, 0.07799, 0.4106, 0.1112, 0.3768, 0.0753, 0.5831, 0.1085, 0.5638, 0.07659, 0.6117, 0.07827, 0.6267, 0.1114, 0.4259, 0.07799, 0.474, 0.07651, 0.4545, 0.1085, 0.4106, 0.1112, 0.5961, 0.1334, 0.6295, 0.1305, 0.6235, 0.1468, 0.6012, 0.1479, 0.4137, 0.1472, 0.4076, 0.1306, 0.4414, 0.1336, 0.4363, 0.1482, 0.5831, 0.1085, 0.6267, 0.1114, 0.6295, 0.1305, 0.5961, 0.1334, 0.4076, 0.1306, 0.4106, 0.1112, 0.4545, 0.1085, 0.4414, 0.1336, 0.6055, 0.1651, 0.6012, 0.1479, 0.6235, 0.1468, 0.6193, 0.1598, 0.4137, 0.1472, 0.4363, 0.1482, 0.432, 0.1656, 0.418, 0.1604, 0.6055, 0.1651, 0.6193, 0.1598, 0.6631, 0.1907, 0.6474, 0.2005, 0.3735, 0.1919, 0.418, 0.1604, 0.432, 0.1656, 0.3897, 0.2019, 0.9459, 0.07957, 0.8862, 0.1218, 0.8491, 0.09973, 0.8918, 0.03692, 0.1831, 0.09213, 0.1413, 0.1125, 0.07896, 0.06072, 0.1423, 0.02147, 0.8918, 0.03692, 0.8491, 0.09973, 0.7885, 0.08083, 0.8056, 0.01079, 0.2464, 0.07651, 0.1831, 0.09213, 0.1423, 0.02147, 0.2326, 0.003484, 0.8056, 0.01079, 0.7885, 0.08083, 0.687, 0.0772, 0.6724, 0.0222, 0.3499, 0.07596, 0.2464, 0.07651, 0.2326, 0.003484, 0.366, 0.02099, 0.6724, 0.0222, 0.687, 0.0772, 0.6605, 0.07608, 0.6494, 0.02238, 0.3768, 0.0753, 0.3499, 0.07596, 0.366, 0.02099, 0.3888, 0.02159, 0.6267, 0.1114, 0.6605, 0.07608, 0.687, 0.0772, 0.6295, 0.1305, 0.3499, 0.07596, 0.3768, 0.0753, 0.4106, 0.1112, 0.4076, 0.1306, 0.7299, 0.2564, 0.6982, 0.2169, 0.7602, 0.1932, 0.789, 0.2333, 0.2716, 0.1939, 0.3374, 0.2192, 0.3049, 0.2611, 0.2413, 0.237, 0.9945, 0.1677, 0.9091, 0.1833, 0.8862, 0.1218, 0.9459, 0.07957, 0.1413, 0.1125, 0.1079, 0.1791, 0.01183, 0.1554, 0.07896, 0.06072, 0.9117, 0.4024, 0.8629, 0.3386, 0.8941, 0.3019, 0.9629, 0.3448, 0.1238, 0.3155, 0.1606, 0.3568, 0.1064, 0.4327, 0.04397, 0.367, 0.9629, 0.3448, 0.8941, 0.3019, 0.9154, 0.2598, 0.9999, 0.2546, 0.09896, 0.267, 0.1238, 0.3155, 0.04397, 0.367, 0.000144, 0.2591, 0.9999, 0.2546, 0.9154, 0.2598, 0.9091, 0.1833, 0.9945, 0.1677, 0.1079, 0.1791, 0.09896, 0.267, 0.000144, 0.2591, 0.01183, 0.1554, 0.7495, 0.3347, 0.7359, 0.3121, 0.7663, 0.3008, 0.7892, 0.3137, 0.2674, 0.3101, 0.3011, 0.3206, 0.2882, 0.3465, 0.243, 0.3256, 0.7892, 0.3137, 0.7663, 0.3008, 0.8153, 0.2764, 0.8462, 0.2934, 0.2131, 0.2852, 0.2674, 0.3101, 0.243, 0.3256, 0.1785, 0.305, 0.8462, 0.2934, 0.8153, 0.2764, 0.845, 0.2564, 0.8735, 0.2659, 0.1797, 0.2633, 0.2131, 0.2852, 0.1785, 0.305, 0.1471, 0.2743, 0.8735, 0.2659, 0.845, 0.2564, 0.8591, 0.2282, 0.887, 0.2338, 0.1628, 0.2317, 0.1797, 0.2633, 0.1471, 0.2743, 0.1315, 0.2376, 0.8424, 0.1952, 0.875, 0.1847, 0.887, 0.2338, 0.8591, 0.2282, 0.1315, 0.2376, 0.1452, 0.1827, 0.1768, 0.1962, 0.1628, 0.2317, 0.9091, 0.1833, 0.9154, 0.2598, 0.887, 0.2338, 0.875, 0.1847, 0.1315, 0.2376, 0.09896, 0.267, 0.1079, 0.1791, 0.1452, 0.1827, 0.9154, 0.2598, 0.8941, 0.3019, 0.8735, 0.2659, 0.887, 0.2338, 0.1471, 0.2743, 0.1238, 0.3155, 0.09896, 0.267, 0.1315, 0.2376, 0.8941, 0.3019, 0.8629, 0.3386, 0.8462, 0.2934, 0.8735, 0.2659, 0.1785, 0.305, 0.1606, 0.3568, 0.1238, 0.3155, 0.1471, 0.2743, 0.8629, 0.3386, 0.7943, 0.3641, 0.7892, 0.3137, 0.8462, 0.2934, 0.243, 0.3256, 0.2398, 0.3826, 0.1606, 0.3568, 0.1785, 0.305, 0.7702, 0.3795, 0.7495, 0.3347, 0.7892, 0.3137, 0.7943, 0.3641, 0.243, 0.3256, 0.2882, 0.3465, 0.2681, 0.3987, 0.2398, 0.3826, 0.8455, 0.45, 0.7943, 0.3641, 0.8629, 0.3386, 0.9117, 0.4024, 0.1606, 0.3568, 0.2398, 0.3826, 0.1853, 0.4841, 0.1064, 0.4327, 0.8159, 0.4454, 0.7706, 0.4443, 0.7557, 0.4186, 0.7702, 0.3795, 0.287, 0.4429, 0.2714, 0.4733, 0.2193, 0.4772, 0.2681, 0.3987, 0.8159, 0.4454, 0.7702, 0.3795, 0.7943, 0.3641, 0.8455, 0.45, 0.2398, 0.3826, 0.2681, 0.3987, 0.2193, 0.4772, 0.1853, 0.4841, 0.8198, 0.4681, 0.8159, 0.4454, 0.8455, 0.45, 0.1853, 0.4841, 0.2193, 0.4772, 0.2159, 0.5036, 0.7359, 0.3121, 0.7299, 0.2564, 0.789, 0.2333, 0.7663, 0.3008, 0.2413, 0.237, 0.3049, 0.2611, 0.3011, 0.3206, 0.2674, 0.3101, 0.789, 0.2333, 0.8096, 0.2339, 0.8153, 0.2764, 0.7663, 0.3008, 0.2131, 0.2852, 0.2192, 0.2374, 0.2413, 0.237, 0.2674, 0.3101, 0.8096, 0.2339, 0.8293, 0.2196, 0.845, 0.2564, 0.8153, 0.2764, 0.1797, 0.2633, 0.1991, 0.2225, 0.2192, 0.2374, 0.2131, 0.2852, 0.8424, 0.1952, 0.8591, 0.2282, 0.845, 0.2564, 0.8293, 0.2196, 0.1797, 0.2633, 0.1628, 0.2317, 0.1768, 0.1962, 0.1991, 0.2225, 0.687, 0.0772, 0.7885, 0.08083, 0.7865, 0.1176, 0.7155, 0.1397, 0.2467, 0.1148, 0.2464, 0.07651, 0.3499, 0.07596, 0.3195, 0.1394, 0.7602, 0.1932, 0.7155, 0.1397, 0.7865, 0.1176, 0.7855, 0.1523, 0.2467, 0.1148, 0.3195, 0.1394, 0.2716, 0.1939, 0.246, 0.151, 0.6982, 0.2169, 0.6631, 0.1907, 0.7155, 0.1397, 0.7602, 0.1932, 0.3195, 0.1394, 0.3735, 0.1919, 0.3374, 0.2192, 0.2716, 0.1939, 0.6631, 0.1907, 0.6235, 0.1468, 0.6295, 0.1305, 0.7155, 0.1397, 0.4076, 0.1306, 0.4137, 0.1472, 0.3735, 0.1919, 0.3195, 0.1394, 0.6295, 0.1305, 0.687, 0.0772, 0.7155, 0.1397, 0.3195, 0.1394, 0.3499, 0.07596, 0.4076, 0.1306, 0.6631, 0.1907, 0.6193, 0.1598, 0.6235, 0.1468, 0.4137, 0.1472, 0.418, 0.1604, 0.3735, 0.1919, 0.8424, 0.1952, 0.8374, 0.1564, 0.8582, 0.1378, 0.875, 0.1847, 0.1717, 0.1323, 0.1966, 0.1552, 0.1768, 0.1962, 0.1452, 0.1827, 0.9091, 0.1833, 0.875, 0.1847, 0.8582, 0.1378, 0.8862, 0.1218, 0.1717, 0.1323, 0.1452, 0.1827, 0.1079, 0.1791, 0.1413, 0.1125, 0.7855, 0.1523, 0.7865, 0.1176, 0.8582, 0.1378, 0.8374, 0.1564, 0.1717, 0.1323, 0.2467, 0.1148, 0.246, 0.151, 0.1966, 0.1552, 0.7885, 0.08083, 0.8491, 0.09973, 0.8582, 0.1378, 0.7865, 0.1176, 0.1717, 0.1323, 0.1831, 0.09213, 0.2464, 0.07651, 0.2467, 0.1148, 0.8862, 0.1218, 0.8582, 0.1378, 0.8491, 0.09973, 0.1831, 0.09213, 0.1717, 0.1323, 0.1413, 0.1125, 0.5062, 0.9049, 0.4324, 0.8949, 0.4388, 0.8702, 0.4911, 0.8817, 0.3159, 0.8682, 0.3216, 0.8932, 0.2472, 0.9012, 0.263, 0.8783, 0.5062, 0.9049, 0.4911, 0.8817, 0.5728, 0.8605, 0.6048, 0.8799, 0.1815, 0.8547, 0.263, 0.8783, 0.2472, 0.9012, 0.1487, 0.8733, 0.6048, 0.8799, 0.5728, 0.8605, 0.5864, 0.794, 0.62, 0.7916, 0.1697, 0.7875, 0.1815, 0.8547, 0.1487, 0.8733, 0.1361, 0.7841, 0.62, 0.7916, 0.5864, 0.794, 0.549, 0.7464, 0.5638, 0.7392, 0.2087, 0.7409, 0.1697, 0.7875, 0.1361, 0.7841, 0.1941, 0.7332, 0.5638, 0.7392, 0.549, 0.7464, 0.5003, 0.7117, 0.5083, 0.6977, 0.2584, 0.7075, 0.2087, 0.7409, 0.1941, 0.7332, 0.2508, 0.6932, 0.5083, 0.6977, 0.5003, 0.7117, 0.4386, 0.6807, 0.4348, 0.6589, 0.321, 0.678, 0.2584, 0.7075, 0.2508, 0.6932, 0.3253, 0.6562, 0.5003, 0.7117, 0.5057, 0.7309, 0.453, 0.7, 0.4386, 0.6807, 0.3061, 0.697, 0.2525, 0.7266, 0.2584, 0.7075, 0.321, 0.678, 0.549, 0.7464, 0.5429, 0.7558, 0.5057, 0.7309, 0.5003, 0.7117, 0.2525, 0.7266, 0.2146, 0.7504, 0.2087, 0.7409, 0.2584, 0.7075, 0.5864, 0.794, 0.5681, 0.7874, 0.5429, 0.7558, 0.549, 0.7464, 0.2146, 0.7504, 0.1883, 0.7814, 0.1697, 0.7875, 0.2087, 0.7409, 0.5728, 0.8605, 0.5555, 0.8264, 0.5681, 0.7874, 0.5864, 0.794, 0.1883, 0.7814, 0.1998, 0.8209, 0.1815, 0.8547, 0.1697, 0.7875, 0.4911, 0.8817, 0.5012, 0.8444, 0.5555, 0.8264, 0.5728, 0.8605, 0.1998, 0.8209, 0.2538, 0.8405, 0.263, 0.8783, 0.1815, 0.8547, 0.4911, 0.8817, 0.4388, 0.8702, 0.4578, 0.84, 0.5012, 0.8444, 0.2976, 0.8374, 0.3159, 0.8682, 0.263, 0.8783, 0.2538, 0.8405, 0.7602, 0.1932, 0.7855, 0.1523, 0.796, 0.177, 0.7832, 0.1874, 0.2336, 0.1756, 0.246, 0.151, 0.2716, 0.1939, 0.247, 0.1871, 0.391, 0.6119, 0.4348, 0.6589, 0.4386, 0.6807, 0.3948, 0.6861, 0.321, 0.678, 0.3253, 0.6562, 0.3699, 0.6102, 0.3648, 0.6844, 0.789, 0.2333, 0.7602, 0.1932, 0.7832, 0.1874, 0.8096, 0.2339, 0.247, 0.1871, 0.2716, 0.1939, 0.2413, 0.237, 0.2192, 0.2374, 0.3917, 0.8621, 0.4016, 0.8415, 0.4388, 0.8702, 0.4324, 0.8949, 0.3159, 0.8682, 0.354, 0.8403, 0.3634, 0.8613, 0.3216, 0.8932, 0.4386, 0.6807, 0.453, 0.7, 0.435, 0.7183, 0.3948, 0.6861, 0.3237, 0.7157, 0.3061, 0.697, 0.321, 0.678, 0.3648, 0.6844, 0.4337, 0.7297, 0.3847, 0.7103, 0.3948, 0.6861, 0.435, 0.7183, 0.3648, 0.6844, 0.3744, 0.709, 0.3247, 0.7272, 0.3237, 0.7157, 0.411, 0.7477, 0.3847, 0.7103, 0.4337, 0.7297, 0.4278, 0.7428, 0.3247, 0.7272, 0.3744, 0.709, 0.347, 0.7458, 0.3303, 0.7405, 0.4181, 0.7849, 0.3847, 0.7954, 0.3847, 0.7103, 0.411, 0.7477, 0.3744, 0.709, 0.3723, 0.7945, 0.339, 0.7831, 0.347, 0.7458, 0.4016, 0.8415, 0.3847, 0.7954, 0.4181, 0.7849, 0.4313, 0.8175, 0.339, 0.7831, 0.3723, 0.7945, 0.354, 0.8403, 0.3248, 0.8155, 0.4388, 0.8702, 0.4016, 0.8415, 0.4313, 0.8175, 0.4578, 0.84, 0.3248, 0.8155, 0.354, 0.8403, 0.3159, 0.8682, 0.2976, 0.8374, 0.8096, 0.2339, 0.8163, 0.2031, 0.8251, 0.2098, 0.8293, 0.2196, 0.1998, 0.2148, 0.2098, 0.2062, 0.2192, 0.2374, 0.1991, 0.2225, 0.8096, 0.2339, 0.7832, 0.1874, 0.8022, 0.1846, 0.8163, 0.2031, 0.2265, 0.1831, 0.247, 0.1871, 0.2192, 0.2374, 0.2098, 0.2062, 0.7832, 0.1874, 0.796, 0.177, 0.8022, 0.1846, 0.2265, 0.1831, 0.2336, 0.1756, 0.247, 0.1871, 0.4578, 0.84, 0.4313, 0.8175, 0.4485, 0.8046, 0.4734, 0.8247, 0.3079, 0.802, 0.3248, 0.8155, 0.2976, 0.8374, 0.2824, 0.8215, 0.4313, 0.8175, 0.4181, 0.7849, 0.4359, 0.7796, 0.4485, 0.8046, 0.3212, 0.7772, 0.339, 0.7831, 0.3248, 0.8155, 0.3079, 0.802, 0.4181, 0.7849, 0.411, 0.7477, 0.4237, 0.7542, 0.4359, 0.7796, 0.3341, 0.752, 0.347, 0.7458, 0.339, 0.7831, 0.3212, 0.7772, 0.411, 0.7477, 0.4278, 0.7428, 0.4379, 0.7498, 0.4237, 0.7542, 0.3199, 0.7473, 0.3303, 0.7405, 0.347, 0.7458, 0.3341, 0.752, 0.4278, 0.7428, 0.4337, 0.7297, 0.4454, 0.732, 0.4379, 0.7498, 0.3129, 0.7292, 0.3247, 0.7272, 0.3303, 0.7405, 0.3199, 0.7473, 0.4337, 0.7297, 0.435, 0.7183, 0.441, 0.7244, 0.4454, 0.732, 0.3175, 0.7217, 0.3237, 0.7157, 0.3247, 0.7272, 0.3129, 0.7292, 0.435, 0.7183, 0.453, 0.7, 0.4553, 0.7137, 0.441, 0.7244, 0.3035, 0.7107, 0.3061, 0.697, 0.3237, 0.7157, 0.3175, 0.7217, 0.5012, 0.8444, 0.4578, 0.84, 0.4734, 0.8247, 0.5125, 0.8288, 0.2824, 0.8215, 0.2976, 0.8374, 0.2538, 0.8405, 0.243, 0.8246, 0.5555, 0.8264, 0.5012, 0.8444, 0.5125, 0.8288, 0.5509, 0.8118, 0.243, 0.8246, 0.2538, 0.8405, 0.1998, 0.8209, 0.2048, 0.8064, 0.5681, 0.7874, 0.5555, 0.8264, 0.5509, 0.8118, 0.5521, 0.7877, 0.2048, 0.8064, 0.1998, 0.8209, 0.1883, 0.7814, 0.2043, 0.7822, 0.5429, 0.7558, 0.5681, 0.7874, 0.5521, 0.7877, 0.5394, 0.7645, 0.2043, 0.7822, 0.1883, 0.7814, 0.2146, 0.7504, 0.2178, 0.7593, 0.5057, 0.7309, 0.5429, 0.7558, 0.5394, 0.7645, 0.5084, 0.7431, 0.2178, 0.7593, 0.2146, 0.7504, 0.2525, 0.7266, 0.2494, 0.7387, 0.453, 0.7, 0.5057, 0.7309, 0.5084, 0.7431, 0.4553, 0.7137, 0.2494, 0.7387, 0.2525, 0.7266, 0.3061, 0.697, 0.3035, 0.7107, 0.4379, 0.7498, 0.4454, 0.732, 0.4708, 0.7484, 0.4548, 0.7617, 0.287, 0.745, 0.3129, 0.7292, 0.3199, 0.7473, 0.3027, 0.7587, 0.4548, 0.7617, 0.4708, 0.7484, 0.4889, 0.7705, 0.4754, 0.7839, 0.2683, 0.7667, 0.287, 0.745, 0.3027, 0.7587, 0.2814, 0.7805, 0.4754, 0.7839, 0.4889, 0.7705, 0.5037, 0.7876, 0.4945, 0.8025, 0.253, 0.7834, 0.2683, 0.7667, 0.2814, 0.7805, 0.2618, 0.7986, 0.4945, 0.8025, 0.5037, 0.7876, 0.5186, 0.7916, 0.5168, 0.8073, 0.2379, 0.787, 0.253, 0.7834, 0.2618, 0.7986, 0.2392, 0.8029, 0.5125, 0.8288, 0.4734, 0.8247, 0.4945, 0.8025, 0.5168, 0.8073, 0.2618, 0.7986, 0.2824, 0.8215, 0.243, 0.8246, 0.2392, 0.8029, 0.4485, 0.8046, 0.4754, 0.7839, 0.4945, 0.8025, 0.4734, 0.8247, 0.2618, 0.7986, 0.2814, 0.7805, 0.3079, 0.802, 0.2824, 0.8215, 0.4485, 0.8046, 0.4359, 0.7796, 0.4548, 0.7617, 0.4754, 0.7839, 0.3027, 0.7587, 0.3212, 0.7772, 0.3079, 0.802, 0.2814, 0.7805, 0.4379, 0.7498, 0.4548, 0.7617, 0.4359, 0.7796, 0.4237, 0.7542, 0.3212, 0.7772, 0.3027, 0.7587, 0.3199, 0.7473, 0.3341, 0.752, 0.441, 0.7244, 0.4553, 0.7137, 0.4708, 0.7484, 0.4454, 0.732, 0.287, 0.745, 0.3035, 0.7107, 0.3175, 0.7217, 0.3129, 0.7292, 0.5084, 0.7431, 0.4889, 0.7705, 0.4708, 0.7484, 0.4553, 0.7137, 0.287, 0.745, 0.2683, 0.7667, 0.2494, 0.7387, 0.3035, 0.7107, 0.5394, 0.7645, 0.5037, 0.7876, 0.4889, 0.7705, 0.5084, 0.7431, 0.2683, 0.7667, 0.253, 0.7834, 0.2178, 0.7593, 0.2494, 0.7387, 0.5521, 0.7877, 0.5186, 0.7916, 0.5037, 0.7876, 0.5394, 0.7645, 0.253, 0.7834, 0.2379, 0.787, 0.2043, 0.7822, 0.2178, 0.7593, 0.5509, 0.8118, 0.5168, 0.8073, 0.5186, 0.7916, 0.5521, 0.7877, 0.2379, 0.787, 0.2392, 0.8029, 0.2048, 0.8064, 0.2043, 0.7822, 0.5125, 0.8288, 0.5168, 0.8073, 0.5509, 0.8118, 0.2048, 0.8064, 0.2392, 0.8029, 0.243, 0.8246, 0.5083, 0.6977, 0.4348, 0.6589, 0.4841, 0.6288, 0.5434, 0.6835, 0.2769, 0.6251, 0.3253, 0.6562, 0.2508, 0.6932, 0.2161, 0.6781, 0.5638, 0.7392, 0.5083, 0.6977, 0.5434, 0.6835, 0.5811, 0.7269, 0.2161, 0.6781, 0.2508, 0.6932, 0.1941, 0.7332, 0.1772, 0.7204, 0.62, 0.7916, 0.5638, 0.7392, 0.5811, 0.7269, 0.6167, 0.76, 0.1772, 0.7204, 0.1941, 0.7332, 0.1361, 0.7841, 0.1404, 0.7524, 0.7075, 0.7599, 0.62, 0.7916, 0.6167, 0.76, 0.6606, 0.7412, 0.1404, 0.7524, 0.1361, 0.7841, 0.04953, 0.7488, 0.09704, 0.7321, 0.7455, 0.6521, 0.7075, 0.7599, 0.6606, 0.7412, 0.6773, 0.6704, 0.09704, 0.7321, 0.04953, 0.7488, 0.01941, 0.6397, 0.08356, 0.662, 0.7408, 0.5724, 0.7455, 0.6521, 0.6773, 0.6704, 0.6714, 0.5927, 0.08356, 0.662, 0.01941, 0.6397, 0.03366, 0.5644, 0.09282, 0.5899, 0.6773, 0.6704, 0.5434, 0.6835, 0.4841, 0.6288, 0.6714, 0.5927, 0.2769, 0.6251, 0.2161, 0.6781, 0.08356, 0.662, 0.09282, 0.5899, 0.6773, 0.6704, 0.6606, 0.7412, 0.5811, 0.7269, 0.5434, 0.6835, 0.1772, 0.7204, 0.09704, 0.7321, 0.08356, 0.662, 0.2161, 0.6781, 0.6606, 0.7412, 0.6167, 0.76, 0.5811, 0.7269, 0.1772, 0.7204, 0.1404, 0.7524, 0.09704, 0.7321, 0.8424, 0.1952, 0.8293, 0.2196, 0.8346, 0.2069, 0.8347, 0.207, 0.03366, 0.5644, 0.05122, 0.5227, 0.145, 0.5626, 0.09282, 0.5899, 0.6204, 0.5657, 0.6714, 0.5927, 0.4841, 0.6288, 0.4981, 0.5523, 0.2769, 0.6251, 0.09282, 0.5899, 0.145, 0.5626, 0.2642, 0.5501, 0.391, 0.6119, 0.4981, 0.5523, 0.4841, 0.6288, 0.4348, 0.6589, 0.2769, 0.6251, 0.2642, 0.5501, 0.3699, 0.6102, 0.3253, 0.6562])
me_suzanne.update()

# ---- objects
ob_light = bpy.data.objects.new('Light', light_light)
ob_camera = bpy.data.objects.new('Camera', cam_camera)
ob_suzanne = bpy.data.objects.new('Suzanne', me_suzanne)

# ---- transforms, parenting, visibility, modifiers, constraints
ob_light.location = (4.076, 1.005, 5.904)
ob_light.rotation_euler = (0.6503, 0.05522, 1.866)
ob_light.lock_rotations_4d = False
ob_light.empty_display_type = 'ARROWS'
ob_light.color = (0.0, 0.0, 0.0, 0.0)
ob_light.lineart.crease_threshold = 0.0
ob_camera.location = (7.359, -6.926, 4.958)
ob_camera.rotation_euler = (1.109, 0.0, 0.8149)
ob_camera.lock_rotations_4d = False
ob_camera.empty_display_type = 'ARROWS'
ob_camera.color = (0.0, 0.0, 0.0, 0.0)
ob_camera.display_type = 'WIRE'
ob_camera.lineart.crease_threshold = 0.0
ob_suzanne.location = (0.0, 0.0, 0.4327)
ob_suzanne.scale = (0.4187, 0.4187, 0.4187)

# ---- collection membership
col_collection.objects.link(ob_light)
col_collection.objects.link(ob_camera)
col_collection.objects.link(ob_suzanne)

# ---- scene / render settings (as saved in the file)
scene.camera = ob_camera
scene.frame_start = 1; scene.frame_end = 250; scene.frame_set(1)
scene.render.engine = 'BLENDER_EEVEE_NEXT'
scene.cycles.sampling_pattern = 'TABULATED_SOBOL'
scene.cycles.use_light_tree = False
scene.view_settings.view_transform = 'Filmic'
bpy.context.view_layer.update()

